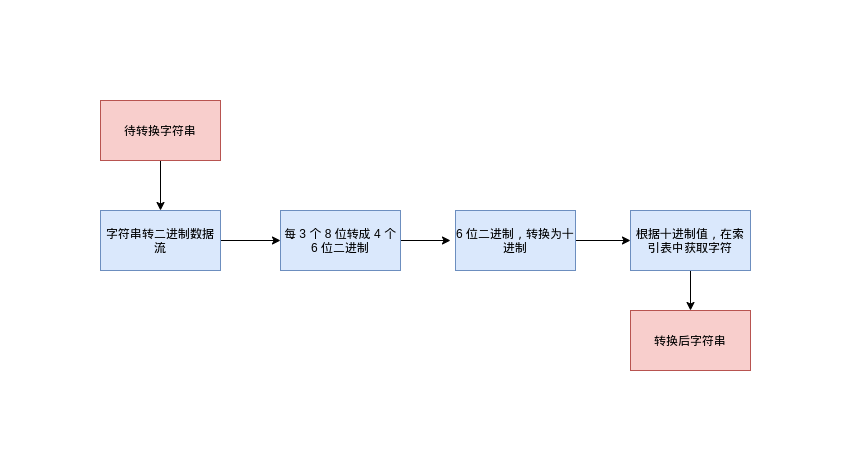

The diagram above was exported from draw.io. Its source (the exported page's mxGraphModel, read from the mxfile embedded in the PNG):
<mxGraphModel dx="1422" dy="852" grid="1" gridSize="10" guides="1" tooltips="1" connect="1" arrows="1" fold="1" page="1" pageScale="1" pageWidth="850" pageHeight="1100" math="0" shadow="0">
  <root>
    <mxCell id="0" />
    <mxCell id="1" parent="0" />
    <mxCell id="9yjkvA23Ap0KqgBvyYLy-7" style="edgeStyle=orthogonalEdgeStyle;rounded=0;orthogonalLoop=1;jettySize=auto;html=1;" edge="1" parent="1" source="9yjkvA23Ap0KqgBvyYLy-1" target="9yjkvA23Ap0KqgBvyYLy-2">
      <mxGeometry relative="1" as="geometry" />
    </mxCell>
    <mxCell id="9yjkvA23Ap0KqgBvyYLy-1" value="待转换字符串" style="rounded=0;whiteSpace=wrap;html=1;fillColor=#f8cecc;strokeColor=#b85450;" vertex="1" parent="1">
      <mxGeometry x="70" y="80" width="120" height="60" as="geometry" />
    </mxCell>
    <mxCell id="9yjkvA23Ap0KqgBvyYLy-8" style="edgeStyle=orthogonalEdgeStyle;rounded=0;orthogonalLoop=1;jettySize=auto;html=1;entryX=0;entryY=0.5;entryDx=0;entryDy=0;" edge="1" parent="1" source="9yjkvA23Ap0KqgBvyYLy-2" target="9yjkvA23Ap0KqgBvyYLy-3">
      <mxGeometry relative="1" as="geometry" />
    </mxCell>
    <mxCell id="9yjkvA23Ap0KqgBvyYLy-2" value="字符串转二进制数据流" style="rounded=0;whiteSpace=wrap;html=1;fillColor=#dae8fc;strokeColor=#6c8ebf;" vertex="1" parent="1">
      <mxGeometry x="70" y="190" width="120" height="60" as="geometry" />
    </mxCell>
    <mxCell id="9yjkvA23Ap0KqgBvyYLy-9" style="edgeStyle=orthogonalEdgeStyle;rounded=0;orthogonalLoop=1;jettySize=auto;html=1;" edge="1" parent="1" source="9yjkvA23Ap0KqgBvyYLy-3">
      <mxGeometry relative="1" as="geometry">
        <mxPoint x="420" y="220" as="targetPoint" />
      </mxGeometry>
    </mxCell>
    <mxCell id="9yjkvA23Ap0KqgBvyYLy-3" value="每 3 个 8 位转成 4 个 6 位二进制" style="rounded=0;whiteSpace=wrap;html=1;fillColor=#dae8fc;strokeColor=#6c8ebf;" vertex="1" parent="1">
      <mxGeometry x="250" y="190" width="120" height="60" as="geometry" />
    </mxCell>
    <mxCell id="9yjkvA23Ap0KqgBvyYLy-10" style="edgeStyle=orthogonalEdgeStyle;rounded=0;orthogonalLoop=1;jettySize=auto;html=1;exitX=1;exitY=0.5;exitDx=0;exitDy=0;entryX=0;entryY=0.5;entryDx=0;entryDy=0;" edge="1" parent="1" source="9yjkvA23Ap0KqgBvyYLy-4" target="9yjkvA23Ap0KqgBvyYLy-5">
      <mxGeometry relative="1" as="geometry" />
    </mxCell>
    <mxCell id="9yjkvA23Ap0KqgBvyYLy-4" value="6 位二进制，转换为十进制" style="rounded=0;whiteSpace=wrap;html=1;fillColor=#dae8fc;strokeColor=#6c8ebf;" vertex="1" parent="1">
      <mxGeometry x="425" y="190" width="120" height="60" as="geometry" />
    </mxCell>
    <mxCell id="9yjkvA23Ap0KqgBvyYLy-11" style="edgeStyle=orthogonalEdgeStyle;rounded=0;orthogonalLoop=1;jettySize=auto;html=1;entryX=0.5;entryY=0;entryDx=0;entryDy=0;" edge="1" parent="1" source="9yjkvA23Ap0KqgBvyYLy-5" target="9yjkvA23Ap0KqgBvyYLy-6">
      <mxGeometry relative="1" as="geometry" />
    </mxCell>
    <mxCell id="9yjkvA23Ap0KqgBvyYLy-5" value="根据十进制值，在索引表中获取字符" style="rounded=0;whiteSpace=wrap;html=1;fillColor=#dae8fc;strokeColor=#6c8ebf;" vertex="1" parent="1">
      <mxGeometry x="600" y="190" width="120" height="60" as="geometry" />
    </mxCell>
    <mxCell id="9yjkvA23Ap0KqgBvyYLy-6" value="转换后字符串" style="rounded=0;whiteSpace=wrap;html=1;fillColor=#f8cecc;strokeColor=#b85450;" vertex="1" parent="1">
      <mxGeometry x="600" y="290" width="120" height="60" as="geometry" />
    </mxCell>
  </root>
</mxGraphModel>